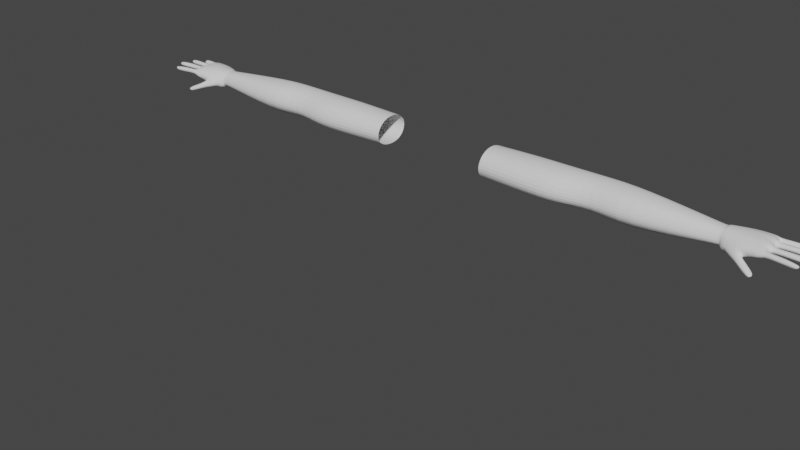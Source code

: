 # Source: FinalArms.blend  (saved by Blender 2.93.20; exported with 4.5.12 LTS)
import bpy
from mathutils import Matrix  # noqa: F401  (used for matrix-valued properties, if any)

bpy.ops.wm.read_factory_settings(use_empty=True)
scene = bpy.context.scene
scene.name = 'Scene'

# ---- collections
col_collection = bpy.data.collections.new('Collection'); scene.collection.children.link(col_collection)

# ---- world
world_world = bpy.data.worlds.new('World'); scene.world = world_world
world_world.use_nodes = True; world_world.node_tree.nodes.clear()
_N = world_world.node_tree.nodes; _L = world_world.node_tree.links
n0 = _N.new('ShaderNodeOutputWorld'); n0.name = 'World Output'; n0.location = (300, 300)
n1 = _N.new('ShaderNodeBackground'); n1.name = 'Background'; n1.location = (10, 300)
n1.inputs[0].default_value = (0.05088, 0.05088, 0.05088, 1.0)
_L.new(n1.outputs[0], n0.inputs[0])
n0.is_active_output = True
world_world.color = (0.05088, 0.05088, 0.05088)
world_world.use_sun_shadow = False
world_world.sun_shadow_jitter_overblur = 0.0

# ---- meshes
me_plane = bpy.data.meshes.new('Plane')
me_plane.from_pydata([(0.3047, 0.0005067, 0.1083), (0.3051, -0.06121, 0.07404), (0.3036, 0.06553, 0.06595), (0.3034, 0.08297, -0.008958), (0.3034, 0.06077, -0.08343), (0.3071, 0.0004521, -0.118), (0.2974, -0.0708, -0.004399), (0.3084, -0.06298, -0.085), (0.5506, 0.06982, 0.08153), (0.543, 0.09038, -0.002024), (0.5422, 0.07474, -0.07725), (0.5498, 0.004649, -0.1127), (0.551, -0.06959, -0.08348), (0.5509, -0.07478, 0.002714), (0.5511, -0.05963, 0.0956), (0.5474, 0.0009635, 0.1241), (0.8809, 0.05602, 0.05114), (0.8796, 0.08465, -0.002975), (0.8807, 0.08044, -0.0716), (0.8792, 0.001099, 0.07857), (0.8824, -0.03599, 0.06945), (0.89, -0.08401, -0.001055), (0.8934, -0.07914, -0.07543), (0.895, -0.0004388, -0.1386), (1.461, 0.03395, 0.03911), (1.464, 0.04975, 0.01225), (1.464, -0.005404, 0.05251), (1.468, -0.02499, 0.03949), (1.466, -0.04005, 0.01007), (1.468, -0.02823, -0.03956), (1.462, 0.005466, -0.0535), (1.465, 0.04403, -0.0347), (0.7104, 0.07482, -0.07505), (0.7097, 0.08999, 0.001513), (0.7144, 0.06605, 0.08734), (0.7195, -0.009696, 0.1219), (0.7226, -0.05899, 0.09516), (0.7197, -0.07492, 0.001861), (0.7218, -0.07122, -0.07776), (0.7224, 0.003571, -0.1242), (1.061, 0.07433, 0.07955), (1.056, 0.01028, 0.1164), (1.058, 0.08929, 0.004244), (1.056, -0.04777, 0.1063), (1.061, -0.1019, 0.01401), (1.063, -0.08537, -0.07412), (1.061, 0.003624, -0.1231), (1.061, 0.08169, -0.0708), (1.689, 0.03589, 0.02088), (1.684, 0.01948, -0.002421), (1.682, -0.002372, 0.01952), (1.685, 0.02051, 0.0395), (1.727, 0.03666, 0.02152), (1.775, 0.03731, 0.02333), (1.827, 0.0343, 0.02635), (1.773, 0.01699, 0.04417), (1.828, 0.02009, 0.04906), (1.776, 0.0001207, 0.01978), (1.826, -0.001609, 0.02356), (1.785, 0.02412, 0.003716), (1.829, 0.02196, 0.009678), (1.729, 0.02206, 0.04148), (1.729, -0.0002187, 0.02298), (1.729, 0.0184, 2.352e-05), (1.861, 0.0252, 0.02889), (1.856, 0.0163, 0.0375), (1.852, 0.009694, 0.02659), (1.858, 0.02033, 0.02087), (1.843, 0.002156, 0.02606), (1.849, 0.02241, 0.01409), (1.846, 0.03095, 0.02808), (1.849, 0.01794, 0.04575), (1.68, 0.0353, 0.07155), (1.681, 0.015, 0.0498), (1.674, -0.001938, 0.07432), (1.675, 0.01948, 0.09073), (1.713, 0.03631, 0.07709), (1.753, 0.03655, 0.08209), (1.794, 0.03502, 0.08945), (1.75, 0.01769, 0.1008), (1.791, 0.01755, 0.1052), (1.754, -0.0003442, 0.08368), (1.789, -0.001954, 0.08702), (1.756, 0.01685, 0.05902), (1.792, 0.01174, 0.06403), (1.711, 0.02097, 0.09576), (1.714, 0.0001964, 0.07994), (1.716, 0.01486, 0.05442), (1.824, 0.02765, 0.09266), (1.819, 0.01616, 0.1018), (1.817, 0.004677, 0.09043), (1.828, 0.01739, 0.08261), (1.802, -0.001821, 0.08742), (1.805, 0.009362, 0.06697), (1.809, 0.03195, 0.08989), (1.804, 0.01684, 0.1058), (1.689, 0.03846, -0.03325), (1.683, 0.0141, -0.05273), (1.682, 0.0004051, -0.02826), (1.685, 0.01935, -0.01211), (1.722, 0.03922, -0.03041), (1.761, 0.03947, -0.03226), (1.805, 0.03768, -0.03333), (1.762, 0.01951, -0.01422), (1.803, 0.01896, -0.01598), (1.762, 0.002516, -0.0323), (1.8, 0.0007693, -0.03475), (1.761, 0.01531, -0.05587), (1.799, 0.01758, -0.05726), (1.723, 0.02101, -0.01304), (1.723, 0.002859, -0.02984), (1.721, 0.01423, -0.05423), (1.834, 0.02797, -0.03512), (1.83, 0.01769, -0.02635), (1.826, 0.00977, -0.03529), (1.828, 0.01588, -0.04751), (1.814, 0.001313, -0.0357), (1.816, 0.01631, -0.05617), (1.82, 0.03382, -0.03444), (1.817, 0.01884, -0.01761), (1.674, 0.03411, -0.08291), (1.669, 0.01073, -0.1006), (1.672, -0.004626, -0.07829), (1.681, 0.01352, -0.0616), (1.7, 0.03374, -0.08384), (1.729, 0.03393, -0.08654), (1.76, 0.03256, -0.08891), (1.731, 0.01287, -0.06528), (1.761, 0.01238, -0.06787), (1.729, -0.003308, -0.08439), (1.76, -0.004541, -0.08675), (1.728, 0.01071, -0.1069), (1.756, 0.01128, -0.1089), (1.702, 0.01404, -0.06321), (1.701, -0.002861, -0.08174), (1.698, 0.01105, -0.1048), (1.784, 0.01861, -0.09057), (1.781, 0.01151, -0.08042), (1.777, 0.004156, -0.0884), (1.779, 0.01056, -0.09895), (1.767, -0.003979, -0.08782), (1.769, 0.01029, -0.108), (1.772, 0.02875, -0.08929), (1.773, 0.0117, -0.07091), (1.572, 0.01277, 0.08923), (1.597, -0.02541, 0.06862), (1.531, -0.0424, 0.07745), (1.491, -0.006326, 0.06869), (1.589, -0.002763, 0.0933), (1.624, -0.02667, 0.1051), (1.657, -0.0406, 0.1237), (1.595, -0.03346, 0.1262), (1.628, -0.04467, 0.1436), (1.598, -0.05761, 0.1173), (1.627, -0.06799, 0.1343), (1.616, -0.04281, 0.09237), (1.647, -0.05773, 0.1114), (1.563, -0.02276, 0.1069), (1.566, -0.04759, 0.09607), (1.604, -0.03877, 0.08364), (1.664, -0.05565, 0.1453), (1.653, -0.05629, 0.1507), (1.652, -0.06636, 0.1472), (1.663, -0.0598, 0.1393), (1.64, -0.07078, 0.1409), (1.657, -0.06182, 0.1204), (1.667, -0.05019, 0.1354), (1.641, -0.05051, 0.1477), (1.671, 0.03649, 0.04499), (1.679, 0.01777, 0.04478), (1.677, -0.002224, 0.04732), (1.677, 0.03289, -0.006738), (1.682, 0.01995, -0.007656), (1.681, -0.0009389, -0.004802), (1.668, 0.03841, -0.05671), (1.679, 0.01508, -0.05689), (1.678, -0.0007172, -0.05342), (1.651, 0.032, 0.08299), (1.644, 0.002304, 0.09217), (1.654, -0.006381, 0.08188), (1.653, 0.04566, 0.04369), (1.657, 0.05116, 0.01751), (1.656, 0.04963, -0.006664), (1.656, 0.05111, -0.02955), (1.652, 0.04553, -0.05266), (1.652, 0.03791, -0.08305), (1.649, 0.01213, -0.1014), (1.651, -0.008378, -0.08122), (1.656, -0.01705, -0.04786), (1.659, -0.01974, -0.02449), (1.661, -0.02076, -0.006434), (1.659, -0.02077, 0.0152), (1.66, -0.01787, 0.04668), (1.573, 0.04313, 0.04922), (1.574, 0.05101, 0.02015), (1.575, 0.05332, -0.003912), (1.575, 0.05312, -0.02556), (1.575, 0.04666, -0.05612), (1.573, 0.03434, -0.0857), (1.572, 0.01464, -0.0994), (1.571, -0.01109, -0.08641), (1.571, -0.02443, -0.05967), (1.563, -0.02816, -0.03733), (1.561, -0.03035, -0.01159), (1.571, -0.03008, 0.008888), (1.592, -0.02316, 0.0273), (1.6, -0.02077, 0.04782), (1.49, 0.031, 0.0478), (1.492, 0.04689, 0.02158), (1.494, 0.05038, -0.001223), (1.494, 0.04962, -0.01875), (1.493, 0.04535, -0.03741), (1.486, 0.02913, -0.05732), (1.53, 0.01722, -0.08874), (1.537, -0.008809, -0.0862), (1.538, -0.02661, -0.06424), (1.534, -0.03073, -0.0405), (1.533, -0.03258, -0.01323), (1.539, -0.04212, 0.009184), (1.553, -0.04515, 0.03224), (1.553, -0.04407, 0.05898), (1.493, -0.03531, 0.06055), (1.491, -0.04029, 0.04408), (1.49, -0.03741, 0.01397), (1.493, -0.03464, -0.009121), (1.493, -0.02476, -0.04068), (1.49, -0.01804, -0.05387), (1.484, -0.001485, -0.06026), (1.488, 0.0504, -0.0004001), (1.487, 0.0496, -0.01799), (1.477, 0.04836, 0.01529), (1.477, 0.04466, -0.03282), (1.471, -0.02276, -0.04411), (1.475, -0.04001, -0.008547), (1.479, -0.01791, 0.05544), (1.484, -0.03462, 0.04022), (1.486, -0.02848, 0.05623), (1.474, -0.0303, 0.0343), (1.482, -0.02527, -0.03823), (1.48, -0.01565, -0.04782), (1.477, 0.02817, 0.0452), (1.472, 0.01378, -0.05503)], [], [(3, 9, 10, 4), (2, 8, 9, 3), (5, 4, 10, 11), (7, 5, 11, 12), (6, 7, 12, 13), (1, 6, 13, 14), (0, 1, 14, 15), (0, 15, 8, 2), (32, 33, 17, 18), (33, 34, 16, 17), (35, 19, 16, 34), (36, 20, 19, 35), (37, 21, 20, 36), (38, 22, 21, 37), (39, 23, 22, 38), (39, 32, 18, 23), (40, 41, 26, 24), (42, 40, 24, 25), (43, 27, 26, 41), (44, 28, 27, 43), (45, 29, 28, 44), (46, 30, 29, 45), (47, 31, 30, 46), (11, 10, 32, 39), (11, 39, 38, 12), (12, 38, 37, 13), (13, 37, 36, 14), (14, 36, 35, 15), (15, 35, 34, 8), (9, 8, 34, 33), (10, 9, 33, 32), (47, 42, 25, 31), (18, 17, 42, 47), (18, 47, 46, 23), (23, 46, 45, 22), (22, 45, 44, 21), (21, 44, 43, 20), (20, 43, 41, 19), (17, 16, 40, 42), (16, 19, 41, 40), (54, 53, 55, 56), (56, 55, 57, 58), (58, 57, 59, 60), (54, 60, 59, 53), (51, 61, 52, 48), (50, 62, 61, 51), (49, 63, 62, 50), (52, 53, 59, 63), (52, 61, 55, 53), (57, 55, 61, 62), (59, 57, 62, 63), (49, 48, 52, 63), (68, 69, 67, 66), (70, 71, 65, 64), (69, 70, 64, 67), (71, 68, 66, 65), (56, 58, 68, 71), (60, 54, 70, 69), (54, 56, 71, 70), (58, 60, 69, 68), (65, 66, 67, 64), (78, 77, 79, 80), (80, 79, 81, 82), (82, 81, 83, 84), (78, 84, 83, 77), (75, 85, 76, 72), (74, 86, 85, 75), (73, 87, 86, 74), (76, 77, 83, 87), (76, 85, 79, 77), (81, 79, 85, 86), (83, 81, 86, 87), (73, 72, 76, 87), (92, 93, 91, 90), (94, 95, 89, 88), (93, 94, 88, 91), (95, 92, 90, 89), (80, 82, 92, 95), (84, 78, 94, 93), (78, 80, 95, 94), (82, 84, 93, 92), (89, 90, 91, 88), (102, 101, 103, 104), (104, 103, 105, 106), (106, 105, 107, 108), (102, 108, 107, 101), (99, 109, 100, 96), (98, 110, 109, 99), (97, 111, 110, 98), (100, 101, 107, 111), (100, 109, 103, 101), (105, 103, 109, 110), (107, 105, 110, 111), (97, 96, 100, 111), (116, 117, 115, 114), (118, 119, 113, 112), (117, 118, 112, 115), (119, 116, 114, 113), (104, 106, 116, 119), (108, 102, 118, 117), (102, 104, 119, 118), (106, 108, 117, 116), (113, 114, 115, 112), (126, 125, 127, 128), (128, 127, 129, 130), (130, 129, 131, 132), (126, 132, 131, 125), (123, 133, 124, 120), (122, 134, 133, 123), (121, 135, 134, 122), (124, 125, 131, 135), (124, 133, 127, 125), (129, 127, 133, 134), (131, 129, 134, 135), (121, 120, 124, 135), (140, 141, 139, 138), (142, 143, 137, 136), (141, 142, 136, 139), (143, 140, 138, 137), (128, 130, 140, 143), (132, 126, 142, 141), (126, 128, 143, 142), (130, 132, 141, 140), (137, 138, 139, 136), (150, 149, 151, 152), (152, 151, 153, 154), (154, 153, 155, 156), (150, 156, 155, 149), (147, 157, 148, 144), (146, 158, 157, 147), (145, 159, 158, 146), (148, 149, 155, 159), (148, 157, 151, 149), (153, 151, 157, 158), (155, 153, 158, 159), (145, 144, 148, 159), (164, 165, 163, 162), (166, 167, 161, 160), (165, 166, 160, 163), (167, 164, 162, 161), (152, 154, 164, 167), (156, 150, 166, 165), (150, 152, 167, 166), (154, 156, 165, 164), (161, 162, 163, 160), (169, 168, 72, 73), (170, 169, 73, 74), (171, 172, 99, 96), (172, 173, 98, 99), (174, 175, 123, 120), (175, 176, 122, 123), (50, 51, 169, 170), (51, 48, 168, 169), (49, 50, 173, 172), (48, 49, 172, 171), (97, 98, 176, 175), (96, 97, 175, 174), (144, 145, 178, 177), (75, 72, 177, 178), (74, 75, 178, 179), (168, 180, 177, 72), (48, 181, 180, 168), (171, 182, 181, 48), (96, 183, 182, 171), (174, 184, 183, 96), (120, 185, 184, 174), (121, 186, 185, 120), (122, 187, 186, 121), (176, 188, 187, 122), (98, 189, 188, 176), (173, 190, 189, 98), (50, 191, 190, 173), (170, 192, 191, 50), (170, 74, 179, 192), (144, 177, 180, 193), (181, 194, 193, 180), (182, 195, 194, 181), (183, 196, 195, 182), (184, 197, 196, 183), (185, 198, 197, 184), (186, 199, 198, 185), (187, 200, 199, 186), (188, 201, 200, 187), (189, 202, 201, 188), (190, 203, 202, 189), (191, 204, 203, 190), (192, 205, 204, 191), (179, 206, 205, 192), (179, 178, 145, 206), (147, 144, 193, 207), (194, 208, 207, 193), (195, 209, 208, 194), (196, 210, 209, 195), (197, 211, 210, 196), (198, 212, 211, 197), (199, 213, 212, 198), (200, 214, 213, 199), (201, 215, 214, 200), (202, 216, 215, 201), (203, 217, 216, 202), (204, 218, 217, 203), (205, 219, 218, 204), (206, 220, 219, 205), (146, 220, 206, 145), (147, 221, 220, 146), (219, 220, 221, 222), (218, 219, 222, 223), (217, 218, 223, 224), (216, 217, 224, 225), (215, 216, 225, 226), (227, 214, 215, 226), (212, 213, 214, 227), (209, 210, 229, 228), (208, 209, 228, 230), (229, 231, 230, 228), (211, 231, 229, 210), (147, 234, 236, 221), (236, 234, 237, 235), (222, 235, 237, 223), (222, 221, 236, 235), (226, 225, 238, 239), (226, 239, 232, 227), (232, 239, 238, 233), (225, 224, 233, 238), (207, 240, 234, 147), (207, 208, 230, 240), (212, 241, 231, 211), (212, 227, 232, 241), (223, 237, 233, 224), (29, 232, 233, 28), (30, 241, 232, 29), (30, 31, 231, 241), (31, 25, 230, 231), (24, 240, 230, 25), (24, 26, 234, 240), (27, 237, 234, 26), (27, 28, 233, 237)])
_uv = me_plane.uv_layers.new(name='UVMap')
_uv.uv.foreach_set('vector', [0.0, 0.0, 0.0, 0.0, 0.0, 0.0, 0.0, 0.0, 0.0, 0.0, 0.0, 0.0, 0.0, 0.0, 0.0, 0.0, 0.0, 0.0, 0.0, 0.0, 0.0, 0.0, 0.0, 0.0, 0.0, 0.0, 0.0, 0.0, 0.0, 0.0, 0.0, 0.0, 0.0, 0.0, 0.0, 0.0, 0.0, 0.0, 0.0, 0.0, 0.0, 0.0, 0.0, 0.0, 0.0, 0.0, 0.0, 0.0, 0.0, 0.0, 0.0, 0.0, 0.0, 0.0, 0.0, 0.0, 0.0, 0.0, 0.0, 0.0, 0.0, 0.0, 0.0, 0.0, 0.0, 0.0, 0.0, 0.0, 0.0, 0.0, 0.0, 0.0, 0.0, 0.0, 0.0, 0.0, 0.0, 0.0, 0.0, 0.0, 0.0, 0.0, 0.0, 0.0, 0.0, 0.0, 0.0, 0.0, 0.0, 0.0, 0.0, 0.0, 0.0, 0.0, 0.0, 0.0, 0.0, 0.0, 0.0, 0.0, 0.0, 0.0, 0.0, 0.0, 0.0, 0.0, 0.0, 0.0, 0.0, 0.0, 0.0, 0.0, 0.0, 0.0, 0.0, 0.0, 0.0, 0.0, 0.0, 0.0, 0.0, 0.0, 0.0, 0.0, 0.0, 0.0, 0.0, 0.0, 0.0, 0.0, 0.0, 0.0, 0.0, 0.0, 0.0, 0.0, 0.0, 0.0, 0.0, 0.0, 0.0, 0.0, 0.0, 0.0, 0.0, 0.0, 0.0, 0.0, 0.0, 0.0, 0.0, 0.0, 0.0, 0.0, 0.0, 0.0, 0.0, 0.0, 0.0, 0.0, 0.0, 0.0, 0.0, 0.0, 0.0, 0.0, 0.0, 0.0, 0.0, 0.0, 0.0, 0.0, 0.0, 0.0, 0.0, 0.0, 0.0, 0.0, 0.0, 0.0, 0.0, 0.0, 0.0, 0.0, 0.0, 0.0, 0.0, 0.0, 0.0, 0.0, 0.0, 0.0, 0.0, 0.0, 0.0, 0.0, 0.0, 0.0, 0.0, 0.0, 0.0, 0.0, 0.0, 0.0, 0.0, 0.0, 0.0, 0.0, 0.0, 0.0, 0.0, 0.0, 0.0, 0.0, 0.0, 0.0, 0.0, 0.0, 0.0, 0.0, 0.0, 0.0, 0.0, 0.0, 0.0, 0.0, 0.0, 0.0, 0.0, 0.0, 0.0, 0.0, 0.0, 0.0, 0.0, 0.0, 0.0, 0.0, 0.0, 0.0, 0.0, 0.0, 0.0, 0.0, 0.0, 0.0, 0.0, 0.0, 0.0, 0.0, 0.0, 0.0, 0.0, 0.0, 0.0, 0.0, 0.0, 0.0, 0.0, 0.0, 0.0, 0.0, 0.0, 0.0, 0.0, 0.0, 0.0, 0.0, 0.0, 0.0, 0.0, 0.0, 0.0, 0.0, 0.0, 0.0, 0.0, 0.0, 0.0, 0.0, 0.0, 0.0, 0.0, 0.0, 0.0, 0.0, 0.0, 0.0, 0.0, 0.0, 0.0, 0.0, 0.0, 0.0, 0.0, 0.0, 0.0, 0.0, 0.0, 0.0, 0.0, 0.0, 0.0, 0.0, 0.0, 0.0, 0.0, 0.0, 0.0, 0.0, 0.0, 0.0, 0.0, 0.0, 0.0, 0.0, 0.0, 0.0, 0.0, 0.0, 0.0, 0.0, 0.0, 0.0, 0.0, 0.0, 0.0, 0.0, 0.0, 0.0, 0.0, 0.0, 0.0, 0.0, 0.0, 0.0, 0.0, 0.0, 0.0, 0.0, 0.0, 0.0, 0.0, 0.0, 0.0, 0.0, 0.0, 0.0, 0.0, 0.0, 0.0, 0.0, 0.0, 0.0, 0.0, 0.0, 0.0, 0.0, 0.0, 0.0, 0.0, 0.0, 0.0, 0.0, 0.0, 0.0, 0.0, 0.0, 0.0, 0.0, 0.0, 0.0, 0.0, 0.0, 0.0, 0.0, 0.0, 0.0, 0.0, 0.0, 0.0, 0.0, 0.0, 0.0, 0.0, 0.0, 0.0, 0.0, 0.0, 0.0, 0.0, 0.0, 0.0, 0.0, 0.0, 0.0, 0.0, 0.0, 0.0, 0.0, 0.0, 0.0, 0.0, 0.0, 0.0, 0.0, 0.0, 0.0, 0.0, 0.0, 0.0, 0.0, 0.0, 0.0, 0.0, 0.0, 0.0, 0.0, 0.0, 0.0, 0.0, 0.0, 0.0, 0.0, 0.0, 0.0, 0.0, 0.0, 0.0, 0.0, 0.0, 0.0, 0.0, 0.0, 0.0, 0.0, 0.0, 0.0, 0.0, 0.0, 0.0, 0.0, 0.0, 0.0, 0.0, 0.0, 0.0, 0.0, 0.0, 0.0, 0.0, 0.0, 0.0, 0.0, 0.0, 0.0, 0.0, 0.0, 0.0, 0.0, 0.0, 0.0, 0.0, 0.0, 0.0, 0.0, 0.0, 0.0, 0.0, 0.0, 0.0, 0.0, 0.0, 0.0, 0.0, 0.0, 0.0, 0.0, 0.0, 0.0, 0.0, 0.0, 0.0, 0.0, 0.0, 0.0, 0.0, 0.0, 0.0, 0.0, 0.0, 0.0, 0.0, 0.0, 0.0, 0.0, 0.0, 0.0, 0.0, 0.0, 0.0, 0.0, 0.0, 0.0, 0.0, 0.0, 0.0, 0.0, 0.0, 0.0, 0.0, 0.0, 0.0, 0.0, 0.0, 0.0, 0.0, 0.0, 0.0, 0.0, 0.0, 0.0, 0.0, 0.0, 0.0, 0.0, 0.0, 0.0, 0.0, 0.0, 0.0, 0.0, 0.0, 0.0, 0.0, 0.0, 0.0, 0.0, 0.0, 0.0, 0.0, 0.0, 0.0, 0.0, 0.0, 0.0, 0.0, 0.0, 0.0, 0.0, 0.0, 0.0, 0.0, 0.0, 0.0, 0.0, 0.0, 0.0, 0.0, 0.0, 0.0, 0.0, 0.0, 0.0, 0.0, 0.0, 0.0, 0.0, 0.0, 0.0, 0.0, 0.0, 0.0, 0.0, 0.0, 0.0, 0.0, 0.0, 0.0, 0.0, 0.0, 0.0, 0.0, 0.0, 0.0, 0.0, 0.0, 0.0, 0.0, 0.0, 0.0, 0.0, 0.0, 0.0, 0.0, 0.0, 0.0, 0.0, 0.0, 0.0, 0.0, 0.0, 0.0, 0.0, 0.0, 0.0, 0.0, 0.0, 0.0, 0.0, 0.0, 0.0, 0.0, 0.0, 0.0, 0.0, 0.0, 0.0, 0.0, 0.0, 0.0, 0.0, 0.0, 0.0, 0.0, 0.0, 0.0, 0.0, 0.0, 0.0, 0.0, 0.0, 0.0, 0.0, 0.0, 0.0, 0.0, 0.0, 0.0, 0.0, 0.0, 0.0, 0.0, 0.0, 0.0, 0.0, 0.0, 0.0, 0.0, 0.0, 0.0, 0.0, 0.0, 0.0, 0.0, 0.0, 0.0, 0.0, 0.0, 0.0, 0.0, 0.0, 0.0, 0.0, 0.0, 0.0, 0.0, 0.0, 0.0, 0.0, 0.0, 0.0, 0.0, 0.0, 0.0, 0.0, 0.0, 0.0, 0.0, 0.0, 0.0, 0.0, 0.0, 0.0, 0.0, 0.0, 0.0, 0.0, 0.0, 0.0, 0.0, 0.0, 0.0, 0.0, 0.0, 0.0, 0.0, 0.0, 0.0, 0.0, 0.0, 0.0, 0.0, 0.0, 0.0, 0.0, 0.0, 0.0, 0.0, 0.0, 0.0, 0.0, 0.0, 0.0, 0.0, 0.0, 0.0, 0.0, 0.0, 0.0, 0.0, 0.0, 0.0, 0.0, 0.0, 0.0, 0.0, 0.0, 0.0, 0.0, 0.0, 0.0, 0.0, 0.0, 0.0, 0.0, 0.0, 0.0, 0.0, 0.0, 0.0, 0.0, 0.0, 0.0, 0.0, 0.0, 0.0, 0.0, 0.0, 0.0, 0.0, 0.0, 0.0, 0.0, 0.0, 0.0, 0.0, 0.0, 0.0, 0.0, 0.0, 0.0, 0.0, 0.0, 0.0, 0.0, 0.0, 0.0, 0.0, 0.0, 0.0, 0.0, 0.0, 0.0, 0.0, 0.0, 0.0, 0.0, 0.0, 0.0, 0.0, 0.0, 0.0, 0.0, 0.0, 0.0, 0.0, 0.0, 0.0, 0.0, 0.0, 0.0, 0.0, 0.0, 0.0, 0.0, 0.0, 0.0, 0.0, 0.0, 0.0, 0.0, 0.0, 0.0, 0.0, 0.0, 0.0, 0.0, 0.0, 0.0, 0.0, 0.0, 0.0, 0.0, 0.0, 0.0, 0.0, 0.0, 0.0, 0.0, 0.0, 0.0, 0.0, 0.0, 0.0, 0.0, 0.0, 0.0, 0.0, 0.0, 0.0, 0.0, 0.0, 0.0, 0.0, 0.0, 0.0, 0.0, 0.0, 0.0, 0.0, 0.0, 0.0, 0.0, 0.0, 0.0, 0.0, 0.0, 0.0, 0.0, 0.0, 0.0, 0.0, 0.0, 0.0, 0.0, 0.0, 0.0, 0.0, 0.0, 0.0, 0.0, 0.0, 0.0, 0.0, 0.0, 0.0, 0.0, 0.0, 0.0, 0.0, 0.0, 0.0, 0.0, 0.0, 0.0, 0.0, 0.0, 0.0, 0.0, 0.0, 0.0, 0.0, 0.0, 0.0, 0.0, 0.0, 0.0, 0.0, 0.0, 0.0, 0.0, 0.0, 0.0, 0.0, 0.0, 0.0, 0.0, 0.0, 0.0, 0.0, 0.0, 0.0, 0.0, 0.0, 0.0, 0.0, 0.0, 0.0, 0.0, 0.0, 0.0, 0.0, 0.0, 0.0, 0.0, 0.0, 0.0, 0.0, 0.0, 0.0, 0.0, 0.0, 0.0, 0.0, 0.0, 0.0, 0.0, 0.0, 0.0, 0.0, 0.0, 0.0, 0.0, 0.0, 0.0, 0.0, 0.0, 0.0, 0.0, 0.0, 0.0, 0.0, 0.0, 0.0, 0.0, 0.0, 0.0, 0.0, 0.0, 0.0, 0.0, 0.0, 0.0, 0.0, 0.0, 0.0, 0.0, 0.0, 0.0, 0.0, 0.0, 0.0, 0.0, 0.0, 0.0, 0.0, 0.0, 0.0, 0.0, 0.0, 0.0, 0.0, 0.0, 0.0, 0.0, 0.0, 0.0, 0.0, 0.0, 0.0, 0.0, 0.0, 0.0, 0.0, 0.0, 0.0, 0.0, 0.0, 0.0, 0.0, 0.0, 0.0, 0.0, 0.0, 0.0, 0.0, 0.0, 0.0, 0.0, 0.0, 0.0, 0.0, 0.0, 0.0, 0.0, 0.0, 0.0, 0.0, 0.0, 0.0, 0.0, 0.0, 0.0, 0.0, 0.0, 0.0, 0.0, 0.0, 0.0, 0.0, 0.0, 0.0, 0.0, 0.0, 0.0, 0.0, 0.0, 0.0, 0.0, 0.0, 0.0, 0.0, 0.0, 0.0, 0.0, 0.0, 0.0, 0.0, 0.0, 0.0, 0.0, 0.0, 0.0, 0.0, 0.0, 0.0, 0.0, 0.0, 0.0, 0.0, 0.0, 0.0, 0.0, 0.0, 0.0, 0.0, 0.0, 0.0, 0.0, 0.0, 0.0, 0.0, 0.0, 0.0, 0.0, 0.0, 0.0, 0.0, 0.0, 0.0, 0.0, 0.0, 0.0, 0.0, 0.0, 0.0, 0.0, 0.0, 0.0, 0.0, 0.0, 0.0, 0.0, 0.0, 0.0, 0.0, 0.0, 0.0, 0.0, 0.0, 0.0, 0.0, 0.0, 0.0, 0.0, 0.0, 0.0, 0.0, 0.0, 0.0, 0.0, 0.0, 0.0, 0.0, 0.0, 0.0, 0.0, 0.0, 0.0, 0.0, 0.0, 0.0, 0.0, 0.0, 0.0, 0.0, 0.0, 0.0, 0.0, 0.0, 0.0, 0.0, 0.0, 0.0, 0.0, 0.0, 0.0, 0.0, 0.0, 0.0, 0.0, 0.0, 0.0, 0.0, 0.0, 0.0, 0.0, 0.0, 0.0, 0.0, 0.0, 0.0, 0.0, 0.0, 0.0, 0.0, 0.0, 0.0, 0.0, 0.0, 0.0, 0.0, 0.0, 0.0, 0.0, 0.0, 0.0, 0.0, 0.0, 0.0, 0.0, 0.0, 0.0, 0.0, 0.0, 0.0, 0.0, 0.0, 0.0, 0.0, 0.0, 0.0, 0.0, 0.0, 0.0, 0.0, 0.0, 0.0, 0.0, 0.0, 0.0, 0.0, 0.0, 0.0, 0.0, 0.0, 0.0, 0.0, 0.0, 0.0, 0.0, 0.0, 0.0, 0.0, 0.0, 0.0, 0.0, 0.0, 0.0, 0.0, 0.0, 0.0, 0.0, 0.0, 0.0, 0.0, 0.0, 0.0, 0.0, 0.0, 0.0, 0.0, 0.0, 0.0, 0.0, 0.0, 0.0, 0.0, 0.0, 0.0, 0.0, 0.0, 0.0, 0.0, 0.0, 0.0, 0.0, 0.0, 0.0, 0.0, 0.0, 0.0, 0.0, 0.0, 0.0, 0.0, 0.0, 0.0, 0.0, 0.0, 0.0, 0.0, 0.0, 0.0, 0.0, 0.0, 0.0, 0.0, 0.0, 0.0, 0.0, 0.0, 0.0, 0.0, 0.0, 0.0, 0.0, 0.0, 0.0, 0.0, 0.0, 0.0, 0.0, 0.0, 0.0, 0.0, 0.0, 0.0, 0.0, 0.0, 0.0, 0.0, 0.0, 0.0, 0.0, 0.0, 0.0, 0.0, 0.0, 0.0, 0.0, 0.0, 0.0, 0.0, 0.0, 0.0, 0.0, 0.0, 0.0, 0.0, 0.0, 0.0, 0.0, 0.0, 0.0, 0.0, 0.0, 0.0, 0.0, 0.0, 0.0, 0.0, 0.0, 0.0, 0.0, 0.0, 0.0, 0.0, 0.0, 0.0, 0.0, 0.0, 0.0, 0.0, 0.0, 0.0, 0.0, 0.0, 0.0, 0.0, 0.0, 0.0, 0.0, 0.0, 0.0, 0.0, 0.0, 0.0, 0.0, 0.0, 0.0, 0.0, 0.0, 0.0, 0.0, 0.0, 0.0, 0.0, 0.0, 0.0, 0.0, 0.0, 0.0, 0.0, 0.0, 0.0, 0.0, 0.0, 0.0, 0.0, 0.0, 0.0, 0.0, 0.0, 0.0, 0.0, 0.0, 0.0, 0.0, 0.0, 0.0, 0.0, 0.0, 0.0, 0.0, 0.0, 0.0, 0.0, 0.0, 0.0, 0.0, 0.0, 0.0, 0.0, 0.0, 0.0, 0.0, 0.0, 0.0, 0.0, 0.0, 0.0, 0.0, 0.0, 0.0, 0.0, 0.0, 0.0, 0.0, 0.0, 0.0, 0.0, 0.0, 0.0, 0.0, 0.0, 0.0, 0.0, 0.0, 0.0, 0.0, 0.0, 0.0, 0.0, 0.0, 0.0, 0.0, 0.0, 0.0, 0.0, 0.0, 0.0, 0.0, 0.0, 0.0, 0.0, 0.0, 0.0, 0.0, 0.0, 0.0, 0.0, 0.0, 0.0, 0.0, 0.0, 0.0, 0.0, 0.0, 0.0, 0.0, 0.0, 0.0, 0.0, 0.0, 0.0, 0.0, 0.0, 0.0, 0.0, 0.0, 0.0, 0.0, 0.0, 0.0, 0.0, 0.0, 0.0, 0.0, 0.0, 0.0, 0.0, 0.0, 0.0, 0.0, 0.0, 0.0, 0.0, 0.0, 0.0, 0.0, 0.0, 0.0, 0.0, 0.0, 0.0, 0.0, 0.0, 0.0, 0.0, 0.0, 0.0, 0.0, 0.0, 0.0, 0.0, 0.0, 0.0, 0.0, 0.0, 0.0, 0.0, 0.0, 0.0, 0.0, 0.0, 0.0, 0.0, 0.0, 0.0, 0.0, 0.0, 0.0, 0.0, 0.0, 0.0, 0.0, 0.0, 0.0, 0.0, 0.0, 0.0, 0.0, 0.0, 0.0, 0.0, 0.0, 0.0, 0.0, 0.0, 0.0, 0.0, 0.0, 0.0, 0.0, 0.0, 0.0, 0.0, 0.0, 0.0, 0.0, 0.0, 0.0, 0.0, 0.0, 0.0, 0.0, 0.0, 0.0, 0.0, 0.0, 0.0, 0.0, 0.0, 0.0, 0.0, 0.0, 0.0, 0.0, 0.0, 0.0, 0.0, 0.0, 0.0, 0.0, 0.0, 0.0, 0.0, 0.0, 0.0, 0.0, 0.0, 0.0, 0.0, 0.0, 0.0, 0.0, 0.0, 0.0, 0.0, 0.0, 0.0, 0.0, 0.0, 0.0, 0.0, 0.0, 0.0, 0.0, 0.0, 0.0, 0.0, 0.0, 0.0, 0.0, 0.0, 0.0, 0.0, 0.0, 0.0, 0.0, 0.0, 0.0, 0.0, 0.0, 0.0, 0.0, 0.0, 0.0, 0.0, 0.0, 0.0, 0.0, 0.0, 0.0, 0.0, 0.0, 0.0, 0.0, 0.0, 0.0, 0.0, 0.0, 0.0, 0.0, 0.0, 0.0, 0.0, 0.0, 0.0, 0.0, 0.0, 0.0, 0.0, 0.0, 0.0, 0.0, 0.0, 0.0, 0.0, 0.0, 0.0, 0.0, 0.0, 0.0, 0.0, 0.0, 0.0, 0.0, 0.0, 0.0, 0.0, 0.0, 0.0, 0.0, 0.0, 0.0, 0.0, 0.0, 0.0, 0.0, 0.0, 0.0, 0.0, 0.0, 0.0, 0.0, 0.0, 0.0, 0.0, 0.0, 0.0, 0.0, 0.0, 0.0, 0.0, 0.0, 0.0, 0.0, 0.0, 0.0, 0.0, 0.0, 0.0, 0.0, 0.0, 0.0, 0.0, 0.0, 0.0, 0.0, 0.0, 0.0, 0.0, 0.0, 0.0, 0.0, 0.0, 0.0, 0.0, 0.0, 0.0, 0.0, 0.0, 0.0, 0.0, 0.0, 0.0, 0.0, 0.0, 0.0, 0.0, 0.0, 0.0, 0.0, 0.0, 0.0, 0.0, 0.0, 0.0, 0.0, 0.0, 0.0, 0.0, 0.0, 0.0, 0.0, 0.0, 0.0, 0.0, 0.0, 0.0, 0.0, 0.0, 0.0, 0.0, 0.0, 0.0, 0.0, 0.0, 0.0, 0.0, 0.0, 0.0, 0.0, 0.0, 0.0, 0.0, 0.0, 0.0, 0.0, 0.0, 0.0, 0.0, 0.0, 0.0, 0.0, 0.0, 0.0, 0.0, 0.0, 0.0, 0.0, 0.0, 0.0, 0.0, 0.0, 0.0, 0.0, 0.0, 0.0, 0.0, 0.0, 0.0, 0.0, 0.0, 0.0, 0.0, 0.0, 0.0, 0.0, 0.0, 0.0, 0.0, 0.0, 0.0, 0.0, 0.0, 0.0, 0.0, 0.0, 0.0, 0.0, 0.0, 0.0, 0.0, 0.0, 0.0, 0.0, 0.0, 0.0, 0.0, 0.0, 0.0, 0.0, 0.0, 0.0, 0.0, 0.0, 0.0, 0.0, 0.0, 0.0, 0.0, 0.0, 0.0, 0.0, 0.0, 0.0, 0.0, 0.0, 0.0, 0.0, 0.0, 0.0, 0.0, 0.0, 0.0, 0.0, 0.0, 0.0, 0.0, 0.0, 0.0, 0.0, 0.0, 0.0, 0.0, 0.0, 0.0, 0.0, 0.0, 0.0, 0.0, 0.0, 0.0, 0.0, 0.0, 0.0, 0.0, 0.0, 0.0, 0.0, 0.0, 0.0, 0.0, 0.0, 0.0, 0.0, 0.0, 0.0, 0.0, 0.0, 0.0, 0.0, 0.0, 0.0, 0.0, 0.0, 0.0, 0.0, 0.0, 0.0, 0.0, 0.0, 0.0, 0.0, 0.0, 0.0, 0.0, 0.0, 0.0, 0.0, 0.0, 0.0, 0.0, 0.0, 0.0, 0.0, 0.0, 0.0, 0.0, 0.0, 0.0, 0.0, 0.0, 0.0, 0.0, 0.0, 0.0, 0.0, 0.0, 0.0, 0.0, 0.0, 0.0, 0.0, 0.0, 0.0, 0.0, 0.0, 0.0, 0.0, 0.0, 0.0])
me_plane.materials.append(None)
me_plane.use_remesh_fix_poles = True
me_plane.use_remesh_preserve_attributes = False
me_plane.update()
arm_armature = bpy.data.armatures.new('Armature')  # bones are not reproduced

# ---- objects
ob_plane = bpy.data.objects.new('Plane', me_plane)
ob_human_fps = bpy.data.objects.new('Human FPS', arm_armature)

# ---- transforms, parenting, visibility, modifiers, constraints
ob_plane.parent = ob_human_fps
ob_plane.location = (0.0, 0.0, 0.0)
_vg = ob_plane.vertex_groups.new(name='Bicep.L')
for _i, _w in zip([0, 1, 2, 3, 4, 5, 6, 7, 8, 9, 10, 11, 12, 13, 14, 15, 16, 17, 18, 19, 20, 21, 22, 23, 32, 33, 34, 35, 36, 37, 38, 39], [0.9995, 0.9996, 0.9996, 0.9997, 0.9997, 0.9997, 0.9998, 0.9997, 0.9945, 0.9971, 0.9977, 0.9974, 0.9976, 0.9975, 0.9943, 0.9935, 0.07273, 0.05713, 0.03904, 0.08596, 0.07934, 0.05274, 0.03009, 0.0289, 0.9551, 0.9444, 0.922, 0.9144, 0.9171, 0.9477, 0.9534, 0.9495]): _vg.add([_i], _w, 'REPLACE')
_vg = ob_plane.vertex_groups.new(name='Forearm.L')
for _i, _w in zip([16, 17, 18, 19, 20, 21, 22, 23, 24, 25, 26, 27, 28, 29, 30, 31, 32, 33, 34, 35, 36, 37, 38, 39, 40, 41, 42, 43, 44, 45, 46, 47, 147, 207, 208, 209, 210, 211, 212, 221, 222, 223, 224, 225, 226, 227, 228, 229, 230, 231, 232, 233, 234, 235, 236, 237, 238, 239, 240, 241], [0.9272, 0.9428, 0.9555, 0.914, 0.9206, 0.9472, 0.9599, 0.9605, 0.9622, 0.9627, 0.9619, 0.9614, 0.9702, 0.9681, 0.9651, 0.9597, 0.03986, 0.05563, 0.07803, 0.0856, 0.08289, 0.05234, 0.04311, 0.05047, 0.9959, 0.995, 0.9972, 0.9954, 0.9973, 0.9982, 0.9982, 0.998, 0.002208, 0.01586, 0.008017, 0.002328, 0.004681, 0.01413, 0.02297, 0.0159, 0.01776, 0.01429, 0.002542, 0.01702, 0.02909, 0.03959, 0.06337, 0.06335, 0.09376, 0.09797, 0.1077, 0.07207, 0.09688, 0.06926, 0.06214, 0.1019, 0.06548, 0.07677, 0.1041, 0.1218]): _vg.add([_i], _w, 'REPLACE')
_vg = ob_plane.vertex_groups.new(name='Palm.L')
for _i, _w in zip([24, 25, 26, 27, 28, 29, 30, 31, 50, 144, 145, 146, 147, 170, 173, 176, 179, 180, 181, 182, 183, 184, 185, 186, 187, 188, 189, 190, 191, 192, 193, 194, 195, 196, 197, 198, 199, 200, 201, 202, 203, 204, 205, 206, 207, 208, 209, 210, 211, 212, 213, 214, 215, 216, 217, 218, 219, 220, 221, 222, 223, 224, 225, 226, 227, 228, 229, 230, 231, 232, 233, 234, 235, 236, 237, 238, 239, 240, 241], [0.02371, 0.02354, 0.02257, 0.02386, 0.008675, 0.01323, 0.01922, 0.02969, 0.005759, 0.1165, 0.09082, 0.1477, 0.7206, 0.05147, 0.1177, 0.005323, 0.01503, 0.06256, 0.05552, 0.07325, 0.05877, 0.06786, 0.01656, 0.03809, 0.06643, 0.1459, 0.2862, 0.7028, 0.6862, 0.2335, 0.6875, 0.824, 0.8548, 0.8466, 0.8185, 0.7901, 0.7584, 0.7659, 0.8191, 0.8964, 0.9475, 0.9038, 0.6703, 0.2914, 0.8926, 0.9342, 0.9458, 0.946, 0.9405, 0.9368, 0.875, 0.897, 0.9242, 0.9514, 0.9632, 0.9087, 0.6876, 0.2729, 0.7654, 0.8512, 0.9296, 0.9605, 0.9519, 0.9402, 0.9337, 0.9221, 0.9232, 0.8957, 0.8938, 0.8867, 0.9211, 0.8504, 0.8546, 0.8357, 0.868, 0.9259, 0.9132, 0.8713, 0.8706]): _vg.add([_i], _w, 'REPLACE')
_vg = ob_plane.vertex_groups.new(name='Pinky1.L')
for _i, _w in zip([96, 97, 120, 121, 122, 123, 124, 133, 134, 135, 174, 175, 176, 182, 183, 184, 185, 186, 187, 188, 189, 196, 197, 198, 199, 200, 201, 202, 213, 214, 215], [0.04655, 0.06036, 0.9413, 0.9089, 0.8666, 0.7839, 0.01634, 0.05046, 0.06227, 0.06965, 0.6963, 0.4108, 0.2424, 0.06514, 0.1877, 0.7108, 0.9327, 0.9249, 0.8208, 0.2365, 0.07056, 0.05753, 0.1185, 0.1685, 0.205, 0.1879, 0.09464, 0.02168, 0.08784, 0.06815, 0.03007]): _vg.add([_i], _w, 'REPLACE')
_vg = ob_plane.vertex_groups.new(name='Pinky2.L')
for _i, _w in zip([120, 121, 122, 123, 124, 125, 126, 127, 128, 129, 130, 131, 132, 133, 134, 135, 175], [0.0268, 0.07444, 0.05658, 0.1065, 0.9643, 0.9716, 0.008602, 0.9362, 0.06576, 0.9259, 0.08808, 0.9354, 0.08706, 0.9398, 0.9285, 0.9245, 0.03549]): _vg.add([_i], _w, 'REPLACE')
_vg = ob_plane.vertex_groups.new(name='Pinky3.L')
for _i, _w in zip([125, 126, 127, 128, 129, 130, 131, 132, 136, 137, 138, 139, 140, 141, 142, 143], [0.004539, 0.9706, 0.06012, 0.934, 0.06967, 0.9115, 0.06035, 0.9126, 0.997, 0.9943, 0.9907, 0.9926, 0.9762, 0.9814, 0.9981, 0.9872]): _vg.add([_i], _w, 'REPLACE')
_vg = ob_plane.vertex_groups.new(name='Ring1.L.002')
for _i, _w in zip([48, 49, 50, 96, 97, 98, 99, 100, 109, 111, 122, 123, 171, 172, 173, 174, 175, 176, 180, 181, 182, 183, 184, 185, 187, 188, 189, 190, 191, 195, 196, 197, 198, 199, 200, 201, 202], [0.02939, 0.08956, 0.002868, 0.8858, 0.8596, 0.8982, 0.8535, 0.01561, 0.01732, 0.02674, 0.06783, 0.1021, 0.6685, 0.5341, 0.2892, 0.2548, 0.5134, 0.6924, 0.02769, 0.1497, 0.5842, 0.6704, 0.1957, 0.004953, 0.1036, 0.5972, 0.5955, 0.179, 0.05684, 0.047, 0.05724, 0.03143, 0.003498, 0.00231, 0.02265, 0.07538, 0.05403]): _vg.add([_i], _w, 'REPLACE')
_vg = ob_plane.vertex_groups.new(name='Ring2.L.001')
for _i, _w in zip([96, 97, 99, 100, 101, 102, 103, 104, 105, 106, 107, 108, 109, 110, 111, 172], [0.02809, 0.06578, 0.07291, 0.9634, 0.9667, 0.01676, 0.9708, 0.03085, 0.9777, 0.01652, 0.9654, 0.04619, 0.9626, 0.9777, 0.9572, 0.001929]): _vg.add([_i], _w, 'REPLACE')
_vg = ob_plane.vertex_groups.new(name='Ring3.L.001')
for _i, _w in zip([101, 102, 103, 104, 106, 107, 108, 112, 113, 114, 115, 116, 117, 118, 119], [0.01419, 0.9666, 0.006464, 0.9595, 0.9667, 0.0165, 0.9518, 0.9989, 0.9988, 0.9988, 0.9983, 0.9963, 0.9943, 0.9971, 0.9957]): _vg.add([_i], _w, 'REPLACE')
_vg = ob_plane.vertex_groups.new(name='Middle1.L')
for _i, _w in zip([48, 49, 50, 51, 52, 63, 72, 73, 98, 99, 168, 169, 170, 171, 172, 173, 177, 179, 180, 181, 182, 183, 189, 190, 191, 192, 193, 194, 195, 205, 206], [0.9108, 0.8244, 0.883, 0.9026, 0.0009561, 0.007603, 0.02466, 0.09252, 0.03129, 0.05723, 0.7058, 0.5603, 0.3006, 0.2611, 0.3782, 0.5515, 0.0522, 0.06878, 0.6616, 0.7217, 0.2541, 0.07246, 0.02008, 0.07249, 0.1622, 0.4033, 0.05953, 0.06157, 0.02407, 0.06031, 0.01601]): _vg.add([_i], _w, 'REPLACE')
_vg = ob_plane.vertex_groups.new(name='Middle2.L')
for _i, _w in zip([48, 49, 51, 52, 53, 55, 57, 59, 61, 62, 63], [0.004229, 0.06449, 0.0466, 0.9637, 0.4979, 0.8902, 0.1068, 0.09528, 0.9752, 0.9685, 0.9445]): _vg.add([_i], _w, 'REPLACE')
_vg = ob_plane.vertex_groups.new(name='Middle3.L')
for _i, _w in zip([53, 54, 55, 56, 57, 58, 59, 60, 64, 65, 66, 67, 68, 69, 70, 71], [0.5017, 0.9893, 0.1095, 0.9808, 0.8927, 0.9961, 0.9042, 0.9964, 0.999, 0.9988, 0.9991, 0.9992, 0.999, 0.9992, 0.9985, 0.9977]): _vg.add([_i], _w, 'REPLACE')
_vg = ob_plane.vertex_groups.new(name='Index1.L')
for _i, _w in zip([50, 51, 72, 73, 74, 75, 76, 85, 86, 87, 144, 145, 168, 169, 170, 177, 178, 179, 180, 181, 191, 192, 193, 205, 206], [0.02723, 0.02487, 0.928, 0.8266, 0.935, 0.9506, 0.00585, 0.009342, 0.002422, 0.02779, 0.03782, 0.08422, 0.242, 0.3772, 0.6083, 0.9132, 0.9094, 0.833, 0.2185, 0.05051, 0.06926, 0.2918, 0.00873, 0.02581, 0.1201]): _vg.add([_i], _w, 'REPLACE')
_vg = ob_plane.vertex_groups.new(name='Index2.L')
for _i, _w in zip([72, 73, 74, 75, 76, 77, 78, 79, 80, 81, 82, 83, 84, 85, 86, 87], [0.01274, 0.07215, 0.01295, 0.02852, 0.9698, 0.9729, 0.004201, 0.973, 0.03158, 0.9671, 0.05171, 0.9579, 0.05376, 0.9692, 0.9716, 0.9554]): _vg.add([_i], _w, 'REPLACE')
_vg = ob_plane.vertex_groups.new(name='Index3.L')
for _i, _w in zip([77, 78, 79, 80, 81, 82, 83, 84, 88, 89, 90, 91, 92, 93, 94, 95], [0.002496, 0.9729, 0.002518, 0.9592, 0.01425, 0.9482, 0.0311, 0.9462, 0.9984, 0.9976, 0.9971, 0.9978, 0.9925, 0.9939, 0.9975, 0.9943]): _vg.add([_i], _w, 'REPLACE')
_vg = ob_plane.vertex_groups.new(name='Thumb1.L')
for _i, _w in zip([144, 145, 146, 147, 148, 149, 157, 158, 159, 178, 179, 192, 193, 194, 204, 205, 206, 207, 218, 219, 220, 221, 222, 223, 234, 235, 236, 237], [0.809, 0.676, 0.7922, 0.239, 0.884, 0.03584, 0.9442, 0.5113, 0.2793, 0.0402, 0.05171, 0.03531, 0.2024, 0.06356, 0.06736, 0.2008, 0.4928, 0.06078, 0.08011, 0.2805, 0.6855, 0.1895, 0.107, 0.0203, 0.04779, 0.07109, 0.09563, 0.005849]): _vg.add([_i], _w, 'REPLACE')
_vg = ob_plane.vertex_groups.new(name='Thumb2.L')
for _i, _w in zip([145, 146, 148, 149, 150, 151, 153, 154, 155, 156, 157, 158, 159, 206], [0.1334, 0.05151, 0.1007, 0.8761, 0.0218, 0.98, 0.954, 0.04601, 0.9073, 0.07863, 0.02964, 0.4831, 0.674, 0.0569]): _vg.add([_i], _w, 'REPLACE')
_vg = ob_plane.vertex_groups.new(name='Thumb3.L')
for _i, _w in zip([149, 150, 152, 153, 154, 155, 156, 160, 161, 162, 163, 164, 165, 166, 167], [0.07938, 0.9613, 0.9817, 0.01587, 0.9513, 0.07711, 0.9196, 0.9983, 0.9986, 0.9973, 0.9959, 0.9922, 0.9852, 0.9959, 0.9984]): _vg.add([_i], _w, 'REPLACE')
_vg = ob_plane.vertex_groups.new(name='Bicep.R')
_vg = ob_plane.vertex_groups.new(name='Forearm.R')
_vg = ob_plane.vertex_groups.new(name='Palm.R')
_vg = ob_plane.vertex_groups.new(name='Pinky1.R')
_vg = ob_plane.vertex_groups.new(name='Pinky2.R')
_vg = ob_plane.vertex_groups.new(name='Pinky3.R')
_vg = ob_plane.vertex_groups.new(name='Ring1.R.002')
_vg = ob_plane.vertex_groups.new(name='Ring2.R.001')
_vg = ob_plane.vertex_groups.new(name='Ring3.R.001')
_vg = ob_plane.vertex_groups.new(name='Middle1.R')
_vg = ob_plane.vertex_groups.new(name='Middle2.R')
_vg = ob_plane.vertex_groups.new(name='Middle3.R')
_vg = ob_plane.vertex_groups.new(name='Index1.R')
_vg = ob_plane.vertex_groups.new(name='Index2.R')
_vg = ob_plane.vertex_groups.new(name='Index3.R')
_vg = ob_plane.vertex_groups.new(name='Thumb1.R')
_vg = ob_plane.vertex_groups.new(name='Thumb2.R')
_vg = ob_plane.vertex_groups.new(name='Thumb3.R')
_m = ob_plane.modifiers.new('Mirror', 'MIRROR')
_m = ob_plane.modifiers.new('Subdivision', 'SUBSURF')
_m = ob_plane.modifiers.new('Shrinkwrap', 'SHRINKWRAP')
_m = ob_plane.modifiers.new('Armature', 'ARMATURE')
_m.object = ob_human_fps
ob_human_fps.location = (0.0, 0.0, 0.0)
ob_human_fps.rotation_euler = (1.571, -0.0, 0.0)

# ---- collection membership
col_collection.objects.link(ob_plane)
col_collection.objects.link(ob_human_fps)

# ---- scene / render settings (as saved in the file)
scene.frame_start = 0; scene.frame_end = 10; scene.frame_set(8)
scene.render.engine = 'BLENDER_EEVEE_NEXT'
scene.cycles.use_denoising = False
scene.cycles.samples = 128
scene.cycles.sampling_pattern = 'TABULATED_SOBOL'
scene.cycles.use_adaptive_sampling = False
scene.cycles.use_light_tree = False
scene.view_settings.view_transform = 'Filmic'
bpy.context.view_layer.update()

# ---- added for rendering (the .blend has no active camera and no usable light): camera, sun
cam_auto = bpy.data.cameras.new('AutoCamera')
cam_auto.lens = 50.0
cam_auto.sensor_width = 36.0
cam_auto.clip_end = 1000.0
ob_auto_camera = bpy.data.objects.new('AutoCamera', cam_auto)
scene.collection.objects.link(ob_auto_camera)
ob_auto_camera.location = (3.02508, -3.92422, 2.10448)
ob_auto_camera.rotation_euler = (1.09748, -7.21219e-08, 0.694738)
scene.camera = ob_auto_camera
light_auto_sun = bpy.data.lights.new('AutoSun', 'SUN')
light_auto_sun.energy = 3.0
light_auto_sun.angle = 0.0523599
ob_auto_sun = bpy.data.objects.new('AutoSun', light_auto_sun)
scene.collection.objects.link(ob_auto_sun)
ob_auto_sun.rotation_euler = (0.872665, 0.174533, 0.523599)
bpy.context.view_layer.update()
